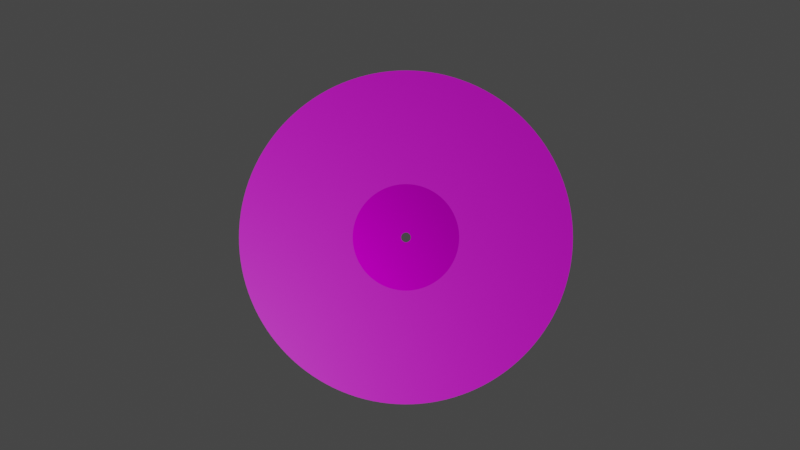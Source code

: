 # Source: record.blend  (saved by Blender 3.3.6; exported with 4.5.12 LTS)
import bpy
from mathutils import Matrix  # noqa: F401  (used for matrix-valued properties, if any)

bpy.ops.wm.read_factory_settings(use_empty=True)
scene = bpy.context.scene
scene.name = 'Scene'

# ---- collections
col_collection = bpy.data.collections.new('Collection'); scene.collection.children.link(col_collection)

# ---- images (referenced by path relative to the original .blend; pixels are not part of the script)
import os
ASSET_DIR = os.environ.get("B2B_ASSET_DIR", "")  # directory of the original .blend (textures are referenced by path, not embedded)
HERE = os.path.dirname(os.path.abspath(__file__))  # packed textures are extracted next to this script under _unpacked/

def load_image(name, relpath, width, height, colorspace="sRGB"):
    """Load a texture the original file referenced (path relative to the .blend, or extracted next to this script)."""
    p = next((c for c in (os.path.join(HERE, relpath), os.path.join(ASSET_DIR, relpath)) if relpath and os.path.exists(c)), "")
    if p:
        img = bpy.data.images.load(p, check_existing=True)
        img.name = name
    else:  # same state as the original file: an image datablock whose file is absent (Cycles renders it pink)
        img = bpy.data.images.new(name, width, height)
        img.source = "FILE"
        img.filepath = "//" + (relpath or name)
    img.colorspace_settings.name = colorspace
    return img
img_birs_png = load_image('birs.png', 'birs.png', 1024, 1024, 'sRGB')
img_1003_bump_png = load_image('1003-bump.png', '1003-bump.png', 1024, 1024, 'Non-Color')
img_image__6__png = load_image('image (6).png', 'image (6).png', 1024, 1024, 'sRGB')

# ---- materials (node trees are filled in below, after node groups)
mat_lp_design = bpy.data.materials.new('lp_design')
mat_lp_design.use_transparent_shadow = False
mat_inner_design = bpy.data.materials.new('inner design')
mat_inner_design.use_transparent_shadow = False

# ---- material node trees
mat_lp_design.use_nodes = True; mat_lp_design.node_tree.nodes.clear()
_N = mat_lp_design.node_tree.nodes; _L = mat_lp_design.node_tree.links
n0 = _N.new('ShaderNodeBsdfPrincipled'); n0.name = 'Principled BSDF'; n0.location = (10, 300)
n0.distribution = 'GGX'
n0.subsurface_method = 'RANDOM_WALK_SKIN'
n0.inputs[3].default_value = 1.45
n0.inputs[27].default_value = (0.0, 0.0, 0.0, 1.0)
n0.inputs[28].default_value = 1.0
n1 = _N.new('ShaderNodeTexImage'); n1.name = 'Image Texture'; n1.location = (-493, 89)
n1.image = img_birs_png
n2 = _N.new('ShaderNodeOutputMaterial'); n2.name = 'Material Output'; n2.location = (419, 358)
n3 = _N.new('ShaderNodeDisplacement'); n3.name = 'Displacement'; n3.location = (330, 148)
n3.inputs[2].default_value = 1.0
n4 = _N.new('ShaderNodeTexImage'); n4.name = 'Image Texture.001'; n4.location = (438, -83)
n4.image = img_1003_bump_png
_L.new(n0.outputs[0], n2.inputs[0])
_L.new(n1.outputs[0], n0.inputs[0])
_L.new(n3.outputs[0], n2.inputs[2])
_L.new(n4.outputs[0], n3.inputs[0])
n2.is_active_output = True
mat_inner_design.use_nodes = True; mat_inner_design.node_tree.nodes.clear()
_N = mat_inner_design.node_tree.nodes; _L = mat_inner_design.node_tree.links
n0 = _N.new('ShaderNodeOutputMaterial'); n0.name = 'Material Output'; n0.location = (300, 300)
n1 = _N.new('ShaderNodeTexImage'); n1.name = 'Image Texture'; n1.location = (-565, 113)
n1.image = img_image__6__png
n2 = _N.new('ShaderNodeBsdfPrincipled'); n2.name = 'Principled BSDF'; n2.location = (10, 300)
n2.distribution = 'GGX'
n2.subsurface_method = 'RANDOM_WALK_SKIN'
n2.inputs[1].default_value = 100.0
n2.inputs[3].default_value = 1.45
n2.inputs[27].default_value = (0.0, 0.0, 0.0, 1.0)
n2.inputs[28].default_value = 1.0
_L.new(n2.outputs[0], n0.inputs[0])
_L.new(n1.outputs[0], n2.inputs[0])
n0.is_active_output = True

# ---- world
world_world = bpy.data.worlds.new('World'); scene.world = world_world
world_world.use_nodes = True; world_world.node_tree.nodes.clear()
_N = world_world.node_tree.nodes; _L = world_world.node_tree.links
n0 = _N.new('ShaderNodeOutputWorld'); n0.name = 'World Output'; n0.location = (300, 300)
n1 = _N.new('ShaderNodeBackground'); n1.name = 'Background'; n1.location = (10, 300)
n1.inputs[0].default_value = (0.05088, 0.05088, 0.05088, 1.0)
_L.new(n1.outputs[0], n0.inputs[0])
n0.is_active_output = True
world_world.color = (0.05088, 0.05088, 0.05088)
world_world.use_sun_shadow = False
world_world.sun_shadow_jitter_overblur = 0.0

# ---- cameras
cam_camera = bpy.data.cameras.new('Camera')
cam_camera.clip_end = 100.0
cam_camera.ortho_scale = 7.314

# ---- lights
light_light = bpy.data.lights.new('Light', 'POINT')
light_light.transmission_factor = 0.0
light_light.energy = 1000.0
light_light.shadow_soft_size = 0.1
light_light.shadow_maximum_resolution = 0.006
light_light.use_absolute_resolution = True

# ---- meshes
me_cylinder = bpy.data.meshes.new('Cylinder')
me_cylinder.from_pydata([(0.0, 1.0, -1.0), (5.518e-07, 0.02904, 1.0), (0.04907, 0.9988, -1.0), (0.001424, 0.02901, 1.0), (0.09802, 0.9952, -1.0), (0.002846, 0.0289, 1.0), (0.1467, 0.9892, -1.0), (0.004261, 0.02873, 1.0), (0.1951, 0.9808, -1.0), (0.005666, 0.02848, 1.0), (0.243, 0.97, -1.0), (0.007057, 0.02817, 1.0), (0.2903, 0.9569, -1.0), (0.00843, 0.02779, 1.0), (0.3369, 0.9415, -1.0), (0.009784, 0.02734, 1.0), (0.3827, 0.9239, -1.0), (0.01111, 0.02683, 1.0), (0.4276, 0.904, -1.0), (0.01242, 0.02625, 1.0), (0.4714, 0.8819, -1.0), (0.01369, 0.02561, 1.0), (0.5141, 0.8577, -1.0), (0.01493, 0.02491, 1.0), (0.5556, 0.8315, -1.0), (0.01613, 0.02415, 1.0), (0.5957, 0.8032, -1.0), (0.0173, 0.02333, 1.0), (0.6344, 0.773, -1.0), (0.01843, 0.02245, 1.0), (0.6716, 0.741, -1.0), (0.0195, 0.02152, 1.0), (0.7071, 0.7071, -1.0), (0.02054, 0.02054, 1.0), (0.741, 0.6716, -1.0), (0.02152, 0.0195, 1.0), (0.773, 0.6344, -1.0), (0.02245, 0.01842, 1.0), (0.8032, 0.5957, -1.0), (0.02333, 0.0173, 1.0), (0.8315, 0.5556, -1.0), (0.02415, 0.01614, 1.0), (0.8577, 0.5141, -1.0), (0.02491, 0.01493, 1.0), (0.8819, 0.4714, -1.0), (0.02561, 0.01369, 1.0), (0.904, 0.4276, -1.0), (0.02625, 0.01242, 1.0), (0.9239, 0.3827, -1.0), (0.02683, 0.01111, 1.0), (0.9415, 0.3369, -1.0), (0.02734, 0.009784, 1.0), (0.9569, 0.2903, -1.0), (0.02779, 0.008431, 1.0), (0.97, 0.243, -1.0), (0.02817, 0.007057, 1.0), (0.9808, 0.1951, -1.0), (0.02848, 0.005667, 1.0), (0.9892, 0.1467, -1.0), (0.02873, 0.004262, 1.0), (0.9952, 0.09802, -1.0), (0.0289, 0.002846, 1.0), (0.9988, 0.04907, -1.0), (0.02901, 0.001424, 1.0), (1.0, 0.0, -1.0), (0.02904, -5.518e-07, 1.0), (0.9988, -0.04907, -1.0), (0.02901, -0.001424, 1.0), (0.9952, -0.09802, -1.0), (0.0289, -0.002846, 1.0), (0.9892, -0.1467, -1.0), (0.02873, -0.004261, 1.0), (0.9808, -0.1951, -1.0), (0.02848, -0.005666, 1.0), (0.97, -0.243, -1.0), (0.02817, -0.007057, 1.0), (0.9569, -0.2903, -1.0), (0.02779, -0.00843, 1.0), (0.9415, -0.3369, -1.0), (0.02734, -0.009784, 1.0), (0.9239, -0.3827, -1.0), (0.02683, -0.01111, 1.0), (0.904, -0.4276, -1.0), (0.02625, -0.01242, 1.0), (0.8819, -0.4714, -1.0), (0.02561, -0.01369, 1.0), (0.8577, -0.5141, -1.0), (0.02491, -0.01493, 1.0), (0.8315, -0.5556, -1.0), (0.02415, -0.01613, 1.0), (0.8032, -0.5957, -1.0), (0.02333, -0.0173, 1.0), (0.773, -0.6344, -1.0), (0.02245, -0.01843, 1.0), (0.741, -0.6716, -1.0), (0.02152, -0.0195, 1.0), (0.7071, -0.7071, -1.0), (0.02054, -0.02054, 1.0), (0.6716, -0.741, -1.0), (0.0195, -0.02152, 1.0), (0.6344, -0.773, -1.0), (0.01842, -0.02245, 1.0), (0.5957, -0.8032, -1.0), (0.0173, -0.02333, 1.0), (0.5556, -0.8315, -1.0), (0.01614, -0.02415, 1.0), (0.5141, -0.8577, -1.0), (0.01493, -0.02491, 1.0), (0.4714, -0.8819, -1.0), (0.01369, -0.02561, 1.0), (0.4276, -0.904, -1.0), (0.01242, -0.02625, 1.0), (0.3827, -0.9239, -1.0), (0.01111, -0.02683, 1.0), (0.3369, -0.9415, -1.0), (0.009784, -0.02734, 1.0), (0.2903, -0.9569, -1.0), (0.008431, -0.02779, 1.0), (0.243, -0.97, -1.0), (0.007057, -0.02817, 1.0), (0.1951, -0.9808, -1.0), (0.005667, -0.02848, 1.0), (0.1467, -0.9892, -1.0), (0.004262, -0.02873, 1.0), (0.09802, -0.9952, -1.0), (0.002846, -0.0289, 1.0), (0.04907, -0.9988, -1.0), (0.001424, -0.02901, 1.0), (0.0, -1.0, -1.0), (-5.518e-07, -0.02904, 1.0), (-0.04907, -0.9988, -1.0), (-0.001424, -0.02901, 1.0), (-0.09802, -0.9952, -1.0), (-0.002846, -0.0289, 1.0), (-0.1467, -0.9892, -1.0), (-0.004261, -0.02873, 1.0), (-0.1951, -0.9808, -1.0), (-0.005666, -0.02848, 1.0), (-0.243, -0.97, -1.0), (-0.007057, -0.02817, 1.0), (-0.2903, -0.9569, -1.0), (-0.00843, -0.02779, 1.0), (-0.3369, -0.9415, -1.0), (-0.009784, -0.02734, 1.0), (-0.3827, -0.9239, -1.0), (-0.01111, -0.02683, 1.0), (-0.4276, -0.904, -1.0), (-0.01242, -0.02625, 1.0), (-0.4714, -0.8819, -1.0), (-0.01369, -0.02561, 1.0), (-0.5141, -0.8577, -1.0), (-0.01493, -0.02491, 1.0), (-0.5556, -0.8315, -1.0), (-0.01613, -0.02415, 1.0), (-0.5957, -0.8032, -1.0), (-0.0173, -0.02333, 1.0), (-0.6344, -0.773, -1.0), (-0.01843, -0.02245, 1.0), (-0.6716, -0.741, -1.0), (-0.0195, -0.02152, 1.0), (-0.7071, -0.7071, -1.0), (-0.02054, -0.02054, 1.0), (-0.741, -0.6716, -1.0), (-0.02152, -0.0195, 1.0), (-0.773, -0.6344, -1.0), (-0.02245, -0.01842, 1.0), (-0.8032, -0.5957, -1.0), (-0.02333, -0.0173, 1.0), (-0.8315, -0.5556, -1.0), (-0.02415, -0.01614, 1.0), (-0.8577, -0.5141, -1.0), (-0.02491, -0.01493, 1.0), (-0.8819, -0.4714, -1.0), (-0.02561, -0.01369, 1.0), (-0.904, -0.4276, -1.0), (-0.02625, -0.01242, 1.0), (-0.9239, -0.3827, -1.0), (-0.02683, -0.01111, 1.0), (-0.9415, -0.3369, -1.0), (-0.02734, -0.009784, 1.0), (-0.9569, -0.2903, -1.0), (-0.02779, -0.008431, 1.0), (-0.97, -0.243, -1.0), (-0.02817, -0.007057, 1.0), (-0.9808, -0.1951, -1.0), (-0.02848, -0.005667, 1.0), (-0.9892, -0.1467, -1.0), (-0.02873, -0.004262, 1.0), (-0.9952, -0.09802, -1.0), (-0.0289, -0.002846, 1.0), (-0.9988, -0.04907, -1.0), (-0.02901, -0.001424, 1.0), (-1.0, 0.0, -1.0), (-0.02904, 5.518e-07, 1.0), (-0.9988, 0.04907, -1.0), (-0.02901, 0.001424, 1.0), (-0.9952, 0.09802, -1.0), (-0.0289, 0.002846, 1.0), (-0.9892, 0.1467, -1.0), (-0.02873, 0.004261, 1.0), (-0.9808, 0.1951, -1.0), (-0.02848, 0.005666, 1.0), (-0.97, 0.243, -1.0), (-0.02817, 0.007057, 1.0), (-0.9569, 0.2903, -1.0), (-0.02779, 0.00843, 1.0), (-0.9415, 0.3369, -1.0), (-0.02734, 0.009784, 1.0), (-0.9239, 0.3827, -1.0), (-0.02683, 0.01111, 1.0), (-0.904, 0.4276, -1.0), (-0.02625, 0.01242, 1.0), (-0.8819, 0.4714, -1.0), (-0.02561, 0.01369, 1.0), (-0.8577, 0.5141, -1.0), (-0.02491, 0.01493, 1.0), (-0.8315, 0.5556, -1.0), (-0.02415, 0.01613, 1.0), (-0.8032, 0.5957, -1.0), (-0.02333, 0.0173, 1.0), (-0.773, 0.6344, -1.0), (-0.02245, 0.01843, 1.0), (-0.741, 0.6716, -1.0), (-0.02152, 0.0195, 1.0), (-0.7071, 0.7071, -1.0), (-0.02054, 0.02054, 1.0), (-0.6716, 0.741, -1.0), (-0.0195, 0.02152, 1.0), (-0.6344, 0.773, -1.0), (-0.01842, 0.02245, 1.0), (-0.5957, 0.8032, -1.0), (-0.0173, 0.02333, 1.0), (-0.5556, 0.8315, -1.0), (-0.01614, 0.02415, 1.0), (-0.5141, 0.8577, -1.0), (-0.01493, 0.02491, 1.0), (-0.4714, 0.8819, -1.0), (-0.01369, 0.02561, 1.0), (-0.4276, 0.904, -1.0), (-0.01242, 0.02625, 1.0), (-0.3827, 0.9239, -1.0), (-0.01111, 0.02683, 1.0), (-0.3369, 0.9415, -1.0), (-0.009784, 0.02734, 1.0), (-0.2903, 0.9569, -1.0), (-0.008431, 0.02779, 1.0), (-0.243, 0.97, -1.0), (-0.007057, 0.02817, 1.0), (-0.1951, 0.9808, -1.0), (-0.005667, 0.02848, 1.0), (-0.1467, 0.9892, -1.0), (-0.004262, 0.02873, 1.0), (-0.09802, 0.9952, -1.0), (-0.002846, 0.0289, 1.0), (-0.04907, 0.9988, -1.0), (-0.001424, 0.02901, 1.0), (0.04907, 0.9988, 1.0), (0.0, 1.0, 1.0), (0.09802, 0.9952, 1.0), (0.1467, 0.9892, 1.0), (0.1951, 0.9808, 1.0), (0.243, 0.97, 1.0), (0.2903, 0.9569, 1.0), (0.3369, 0.9415, 1.0), (0.3827, 0.9239, 1.0), (0.4276, 0.904, 1.0), (0.4714, 0.8819, 1.0), (0.5141, 0.8577, 1.0), (0.5556, 0.8315, 1.0), (0.5957, 0.8032, 1.0), (0.6344, 0.773, 1.0), (0.6716, 0.741, 1.0), (0.7071, 0.7071, 1.0), (0.741, 0.6716, 1.0), (0.773, 0.6344, 1.0), (0.8032, 0.5957, 1.0), (0.8315, 0.5556, 1.0), (0.8577, 0.5141, 1.0), (0.8819, 0.4714, 1.0), (0.904, 0.4276, 1.0), (0.9239, 0.3827, 1.0), (0.9415, 0.3369, 1.0), (0.9569, 0.2903, 1.0), (0.97, 0.243, 1.0), (0.9808, 0.1951, 1.0), (0.9892, 0.1467, 1.0), (0.9952, 0.09802, 1.0), (0.9988, 0.04907, 1.0), (1.0, 0.0, 1.0), (0.9988, -0.04907, 1.0), (0.9952, -0.09802, 1.0), (0.9892, -0.1467, 1.0), (0.9808, -0.1951, 1.0), (0.97, -0.243, 1.0), (0.9569, -0.2903, 1.0), (0.9415, -0.3369, 1.0), (0.9239, -0.3827, 1.0), (0.904, -0.4276, 1.0), (0.8819, -0.4714, 1.0), (0.8577, -0.5141, 1.0), (0.8315, -0.5556, 1.0), (0.8032, -0.5957, 1.0), (0.773, -0.6344, 1.0), (0.741, -0.6716, 1.0), (0.7071, -0.7071, 1.0), (0.6716, -0.741, 1.0), (0.6344, -0.773, 1.0), (0.5957, -0.8032, 1.0), (0.5556, -0.8315, 1.0), (0.5141, -0.8577, 1.0), (0.4714, -0.8819, 1.0), (0.4276, -0.904, 1.0), (0.3827, -0.9239, 1.0), (0.3369, -0.9415, 1.0), (0.2903, -0.9569, 1.0), (0.243, -0.97, 1.0), (0.1951, -0.9808, 1.0), (0.1467, -0.9892, 1.0), (0.09802, -0.9952, 1.0), (0.04907, -0.9988, 1.0), (0.0, -1.0, 1.0), (-0.04907, -0.9988, 1.0), (-0.09802, -0.9952, 1.0), (-0.1467, -0.9892, 1.0), (-0.1951, -0.9808, 1.0), (-0.243, -0.97, 1.0), (-0.2903, -0.9569, 1.0), (-0.3369, -0.9415, 1.0), (-0.3827, -0.9239, 1.0), (-0.4276, -0.904, 1.0), (-0.4714, -0.8819, 1.0), (-0.5141, -0.8577, 1.0), (-0.5556, -0.8315, 1.0), (-0.5957, -0.8032, 1.0), (-0.6344, -0.773, 1.0), (-0.6716, -0.741, 1.0), (-0.7071, -0.7071, 1.0), (-0.741, -0.6716, 1.0), (-0.773, -0.6344, 1.0), (-0.8032, -0.5957, 1.0), (-0.8315, -0.5556, 1.0), (-0.8577, -0.5141, 1.0), (-0.8819, -0.4714, 1.0), (-0.904, -0.4276, 1.0), (-0.9239, -0.3827, 1.0), (-0.9415, -0.3369, 1.0), (-0.9569, -0.2903, 1.0), (-0.97, -0.243, 1.0), (-0.9808, -0.1951, 1.0), (-0.9892, -0.1467, 1.0), (-0.9952, -0.09802, 1.0), (-0.9988, -0.04907, 1.0), (-1.0, 0.0, 1.0), (-0.9988, 0.04907, 1.0), (-0.9952, 0.09802, 1.0), (-0.9892, 0.1467, 1.0), (-0.9808, 0.1951, 1.0), (-0.97, 0.243, 1.0), (-0.9569, 0.2903, 1.0), (-0.9415, 0.3369, 1.0), (-0.9239, 0.3827, 1.0), (-0.904, 0.4276, 1.0), (-0.8819, 0.4714, 1.0), (-0.8577, 0.5141, 1.0), (-0.8315, 0.5556, 1.0), (-0.8032, 0.5957, 1.0), (-0.773, 0.6344, 1.0), (-0.741, 0.6716, 1.0), (-0.7071, 0.7071, 1.0), (-0.6716, 0.741, 1.0), (-0.6344, 0.773, 1.0), (-0.5957, 0.8032, 1.0), (-0.5556, 0.8315, 1.0), (-0.5141, 0.8577, 1.0), (-0.4714, 0.8819, 1.0), (-0.4276, 0.904, 1.0), (-0.3827, 0.9239, 1.0), (-0.3369, 0.9415, 1.0), (-0.2903, 0.9569, 1.0), (-0.243, 0.97, 1.0), (-0.1951, 0.9808, 1.0), (-0.1467, 0.9892, 1.0), (-0.09802, 0.9952, 1.0), (-0.04907, 0.9988, 1.0), (0.01565, 0.3186, 1.0), (0.0, 0.319, 1.0), (0.03127, 0.3174, 1.0), (0.0468, 0.3155, 1.0), (0.06223, 0.3129, 1.0), (0.07751, 0.3094, 1.0), (0.0926, 0.3053, 1.0), (0.1075, 0.3003, 1.0), (0.1221, 0.2947, 1.0), (0.1364, 0.2884, 1.0), (0.1504, 0.2813, 1.0), (0.164, 0.2736, 1.0), (0.1772, 0.2652, 1.0), (0.19, 0.2562, 1.0), (0.2024, 0.2466, 1.0), (0.2142, 0.2364, 1.0), (0.2256, 0.2256, 1.0), (0.2364, 0.2142, 1.0), (0.2466, 0.2024, 1.0), (0.2562, 0.19, 1.0), (0.2652, 0.1772, 1.0), (0.2736, 0.164, 1.0), (0.2813, 0.1504, 1.0), (0.2884, 0.1364, 1.0), (0.2947, 0.1221, 1.0), (0.3003, 0.1075, 1.0), (0.3053, 0.0926, 1.0), (0.3094, 0.07751, 1.0), (0.3129, 0.06223, 1.0), (0.3155, 0.0468, 1.0), (0.3174, 0.03127, 1.0), (0.3186, 0.01565, 1.0), (0.319, 0.0, 1.0), (0.3186, -0.01565, 1.0), (0.3174, -0.03127, 1.0), (0.3155, -0.0468, 1.0), (0.3129, -0.06223, 1.0), (0.3094, -0.07751, 1.0), (0.3053, -0.0926, 1.0), (0.3003, -0.1075, 1.0), (0.2947, -0.1221, 1.0), (0.2884, -0.1364, 1.0), (0.2813, -0.1504, 1.0), (0.2736, -0.164, 1.0), (0.2652, -0.1772, 1.0), (0.2562, -0.19, 1.0), (0.2466, -0.2024, 1.0), (0.2364, -0.2142, 1.0), (0.2256, -0.2256, 1.0), (0.2142, -0.2364, 1.0), (0.2024, -0.2466, 1.0), (0.19, -0.2562, 1.0), (0.1772, -0.2652, 1.0), (0.164, -0.2736, 1.0), (0.1504, -0.2813, 1.0), (0.1364, -0.2884, 1.0), (0.1221, -0.2947, 1.0), (0.1075, -0.3003, 1.0), (0.0926, -0.3053, 1.0), (0.07751, -0.3094, 1.0), (0.06223, -0.3129, 1.0), (0.0468, -0.3155, 1.0), (0.03127, -0.3174, 1.0), (0.01565, -0.3186, 1.0), (0.0, -0.319, 1.0), (-0.01565, -0.3186, 1.0), (-0.03127, -0.3174, 1.0), (-0.0468, -0.3155, 1.0), (-0.06223, -0.3129, 1.0), (-0.07751, -0.3094, 1.0), (-0.0926, -0.3053, 1.0), (-0.1075, -0.3003, 1.0), (-0.1221, -0.2947, 1.0), (-0.1364, -0.2884, 1.0), (-0.1504, -0.2813, 1.0), (-0.164, -0.2736, 1.0), (-0.1772, -0.2652, 1.0), (-0.19, -0.2562, 1.0), (-0.2024, -0.2466, 1.0), (-0.2142, -0.2364, 1.0), (-0.2256, -0.2256, 1.0), (-0.2364, -0.2142, 1.0), (-0.2466, -0.2024, 1.0), (-0.2562, -0.19, 1.0), (-0.2652, -0.1772, 1.0), (-0.2736, -0.164, 1.0), (-0.2813, -0.1504, 1.0), (-0.2884, -0.1364, 1.0), (-0.2947, -0.1221, 1.0), (-0.3003, -0.1075, 1.0), (-0.3053, -0.0926, 1.0), (-0.3094, -0.07751, 1.0), (-0.3129, -0.06223, 1.0), (-0.3155, -0.0468, 1.0), (-0.3174, -0.03127, 1.0), (-0.3186, -0.01565, 1.0), (-0.319, 0.0, 1.0), (-0.3186, 0.01565, 1.0), (-0.3174, 0.03127, 1.0), (-0.3155, 0.0468, 1.0), (-0.3129, 0.06223, 1.0), (-0.3094, 0.07751, 1.0), (-0.3053, 0.0926, 1.0), (-0.3003, 0.1075, 1.0), (-0.2947, 0.1221, 1.0), (-0.2884, 0.1364, 1.0), (-0.2813, 0.1504, 1.0), (-0.2736, 0.164, 1.0), (-0.2652, 0.1772, 1.0), (-0.2562, 0.19, 1.0), (-0.2466, 0.2024, 1.0), (-0.2364, 0.2142, 1.0), (-0.2256, 0.2256, 1.0), (-0.2142, 0.2364, 1.0), (-0.2024, 0.2466, 1.0), (-0.19, 0.2562, 1.0), (-0.1772, 0.2652, 1.0), (-0.164, 0.2736, 1.0), (-0.1504, 0.2813, 1.0), (-0.1364, 0.2884, 1.0), (-0.1221, 0.2947, 1.0), (-0.1075, 0.3003, 1.0), (-0.0926, 0.3053, 1.0), (-0.07751, 0.3094, 1.0), (-0.06223, 0.3129, 1.0), (-0.0468, 0.3155, 1.0), (-0.03127, 0.3174, 1.0), (-0.01565, 0.3186, 1.0)], [], [(0, 257, 256, 2), (2, 256, 258, 4), (4, 258, 259, 6), (6, 259, 260, 8), (8, 260, 261, 10), (10, 261, 262, 12), (12, 262, 263, 14), (14, 263, 264, 16), (16, 264, 265, 18), (18, 265, 266, 20), (20, 266, 267, 22), (22, 267, 268, 24), (24, 268, 269, 26), (26, 269, 270, 28), (28, 270, 271, 30), (30, 271, 272, 32), (32, 272, 273, 34), (34, 273, 274, 36), (36, 274, 275, 38), (38, 275, 276, 40), (40, 276, 277, 42), (42, 277, 278, 44), (44, 278, 279, 46), (46, 279, 280, 48), (48, 280, 281, 50), (50, 281, 282, 52), (52, 282, 283, 54), (54, 283, 284, 56), (56, 284, 285, 58), (58, 285, 286, 60), (60, 286, 287, 62), (62, 287, 288, 64), (64, 288, 289, 66), (66, 289, 290, 68), (68, 290, 291, 70), (70, 291, 292, 72), (72, 292, 293, 74), (74, 293, 294, 76), (76, 294, 295, 78), (78, 295, 296, 80), (80, 296, 297, 82), (82, 297, 298, 84), (84, 298, 299, 86), (86, 299, 300, 88), (88, 300, 301, 90), (90, 301, 302, 92), (92, 302, 303, 94), (94, 303, 304, 96), (96, 304, 305, 98), (98, 305, 306, 100), (100, 306, 307, 102), (102, 307, 308, 104), (104, 308, 309, 106), (106, 309, 310, 108), (108, 310, 311, 110), (110, 311, 312, 112), (112, 312, 313, 114), (114, 313, 314, 116), (116, 314, 315, 118), (118, 315, 316, 120), (120, 316, 317, 122), (122, 317, 318, 124), (124, 318, 319, 126), (126, 319, 320, 128), (128, 320, 321, 130), (130, 321, 322, 132), (132, 322, 323, 134), (134, 323, 324, 136), (136, 324, 325, 138), (138, 325, 326, 140), (140, 326, 327, 142), (142, 327, 328, 144), (144, 328, 329, 146), (146, 329, 330, 148), (148, 330, 331, 150), (150, 331, 332, 152), (152, 332, 333, 154), (154, 333, 334, 156), (156, 334, 335, 158), (158, 335, 336, 160), (160, 336, 337, 162), (162, 337, 338, 164), (164, 338, 339, 166), (166, 339, 340, 168), (168, 340, 341, 170), (170, 341, 342, 172), (172, 342, 343, 174), (174, 343, 344, 176), (176, 344, 345, 178), (178, 345, 346, 180), (180, 346, 347, 182), (182, 347, 348, 184), (184, 348, 349, 186), (186, 349, 350, 188), (188, 350, 351, 190), (190, 351, 352, 192), (192, 352, 353, 194), (194, 353, 354, 196), (196, 354, 355, 198), (198, 355, 356, 200), (200, 356, 357, 202), (202, 357, 358, 204), (204, 358, 359, 206), (206, 359, 360, 208), (208, 360, 361, 210), (210, 361, 362, 212), (212, 362, 363, 214), (214, 363, 364, 216), (216, 364, 365, 218), (218, 365, 366, 220), (220, 366, 367, 222), (222, 367, 368, 224), (224, 368, 369, 226), (226, 369, 370, 228), (228, 370, 371, 230), (230, 371, 372, 232), (232, 372, 373, 234), (234, 373, 374, 236), (236, 374, 375, 238), (238, 375, 376, 240), (240, 376, 377, 242), (242, 377, 378, 244), (244, 378, 379, 246), (246, 379, 380, 248), (248, 380, 381, 250), (250, 381, 382, 252), (252, 382, 383, 254), (254, 383, 257, 0), (385, 384, 256, 257), (384, 386, 258, 256), (386, 387, 259, 258), (387, 388, 260, 259), (388, 389, 261, 260), (389, 390, 262, 261), (390, 391, 263, 262), (391, 392, 264, 263), (392, 393, 265, 264), (393, 394, 266, 265), (394, 395, 267, 266), (395, 396, 268, 267), (396, 397, 269, 268), (397, 398, 270, 269), (398, 399, 271, 270), (399, 400, 272, 271), (400, 401, 273, 272), (401, 402, 274, 273), (402, 403, 275, 274), (403, 404, 276, 275), (404, 405, 277, 276), (405, 406, 278, 277), (406, 407, 279, 278), (407, 408, 280, 279), (408, 409, 281, 280), (409, 410, 282, 281), (410, 411, 283, 282), (411, 412, 284, 283), (412, 413, 285, 284), (413, 414, 286, 285), (414, 415, 287, 286), (415, 416, 288, 287), (416, 417, 289, 288), (417, 418, 290, 289), (418, 419, 291, 290), (419, 420, 292, 291), (420, 421, 293, 292), (421, 422, 294, 293), (422, 423, 295, 294), (423, 424, 296, 295), (424, 425, 297, 296), (425, 426, 298, 297), (426, 427, 299, 298), (427, 428, 300, 299), (428, 429, 301, 300), (429, 430, 302, 301), (430, 431, 303, 302), (431, 432, 304, 303), (432, 433, 305, 304), (433, 434, 306, 305), (434, 435, 307, 306), (435, 436, 308, 307), (436, 437, 309, 308), (437, 438, 310, 309), (438, 439, 311, 310), (439, 440, 312, 311), (440, 441, 313, 312), (441, 442, 314, 313), (442, 443, 315, 314), (443, 444, 316, 315), (444, 445, 317, 316), (445, 446, 318, 317), (446, 447, 319, 318), (447, 448, 320, 319), (448, 449, 321, 320), (449, 450, 322, 321), (450, 451, 323, 322), (451, 452, 324, 323), (452, 453, 325, 324), (453, 454, 326, 325), (454, 455, 327, 326), (455, 456, 328, 327), (456, 457, 329, 328), (457, 458, 330, 329), (458, 459, 331, 330), (459, 460, 332, 331), (460, 461, 333, 332), (461, 462, 334, 333), (462, 463, 335, 334), (463, 464, 336, 335), (464, 465, 337, 336), (465, 466, 338, 337), (466, 467, 339, 338), (467, 468, 340, 339), (468, 469, 341, 340), (469, 470, 342, 341), (470, 471, 343, 342), (471, 472, 344, 343), (472, 473, 345, 344), (473, 474, 346, 345), (474, 475, 347, 346), (475, 476, 348, 347), (476, 477, 349, 348), (477, 478, 350, 349), (478, 479, 351, 350), (479, 480, 352, 351), (480, 481, 353, 352), (481, 482, 354, 353), (482, 483, 355, 354), (483, 484, 356, 355), (484, 485, 357, 356), (485, 486, 358, 357), (486, 487, 359, 358), (487, 488, 360, 359), (488, 489, 361, 360), (489, 490, 362, 361), (490, 491, 363, 362), (491, 492, 364, 363), (492, 493, 365, 364), (493, 494, 366, 365), (494, 495, 367, 366), (495, 496, 368, 367), (496, 497, 369, 368), (497, 498, 370, 369), (498, 499, 371, 370), (499, 500, 372, 371), (500, 501, 373, 372), (501, 502, 374, 373), (502, 503, 375, 374), (503, 504, 376, 375), (504, 505, 377, 376), (505, 506, 378, 377), (506, 507, 379, 378), (507, 508, 380, 379), (508, 509, 381, 380), (509, 510, 382, 381), (510, 511, 383, 382), (511, 385, 257, 383), (1, 3, 384, 385), (3, 5, 386, 384), (5, 7, 387, 386), (7, 9, 388, 387), (9, 11, 389, 388), (11, 13, 390, 389), (13, 15, 391, 390), (15, 17, 392, 391), (17, 19, 393, 392), (19, 21, 394, 393), (21, 23, 395, 394), (23, 25, 396, 395), (25, 27, 397, 396), (27, 29, 398, 397), (29, 31, 399, 398), (31, 33, 400, 399), (33, 35, 401, 400), (35, 37, 402, 401), (37, 39, 403, 402), (39, 41, 404, 403), (41, 43, 405, 404), (43, 45, 406, 405), (45, 47, 407, 406), (47, 49, 408, 407), (49, 51, 409, 408), (51, 53, 410, 409), (53, 55, 411, 410), (55, 57, 412, 411), (57, 59, 413, 412), (59, 61, 414, 413), (61, 63, 415, 414), (63, 65, 416, 415), (65, 67, 417, 416), (67, 69, 418, 417), (69, 71, 419, 418), (71, 73, 420, 419), (73, 75, 421, 420), (75, 77, 422, 421), (77, 79, 423, 422), (79, 81, 424, 423), (81, 83, 425, 424), (83, 85, 426, 425), (85, 87, 427, 426), (87, 89, 428, 427), (89, 91, 429, 428), (91, 93, 430, 429), (93, 95, 431, 430), (95, 97, 432, 431), (97, 99, 433, 432), (99, 101, 434, 433), (101, 103, 435, 434), (103, 105, 436, 435), (105, 107, 437, 436), (107, 109, 438, 437), (109, 111, 439, 438), (111, 113, 440, 439), (113, 115, 441, 440), (115, 117, 442, 441), (117, 119, 443, 442), (119, 121, 444, 443), (121, 123, 445, 444), (123, 125, 446, 445), (125, 127, 447, 446), (127, 129, 448, 447), (129, 131, 449, 448), (131, 133, 450, 449), (133, 135, 451, 450), (135, 137, 452, 451), (137, 139, 453, 452), (139, 141, 454, 453), (141, 143, 455, 454), (143, 145, 456, 455), (145, 147, 457, 456), (147, 149, 458, 457), (149, 151, 459, 458), (151, 153, 460, 459), (153, 155, 461, 460), (155, 157, 462, 461), (157, 159, 463, 462), (159, 161, 464, 463), (161, 163, 465, 464), (163, 165, 466, 465), (165, 167, 467, 466), (167, 169, 468, 467), (169, 171, 469, 468), (171, 173, 470, 469), (173, 175, 471, 470), (175, 177, 472, 471), (177, 179, 473, 472), (179, 181, 474, 473), (181, 183, 475, 474), (183, 185, 476, 475), (185, 187, 477, 476), (187, 189, 478, 477), (189, 191, 479, 478), (191, 193, 480, 479), (193, 195, 481, 480), (195, 197, 482, 481), (197, 199, 483, 482), (199, 201, 484, 483), (201, 203, 485, 484), (203, 205, 486, 485), (205, 207, 487, 486), (207, 209, 488, 487), (209, 211, 489, 488), (211, 213, 490, 489), (213, 215, 491, 490), (215, 217, 492, 491), (217, 219, 493, 492), (219, 221, 494, 493), (221, 223, 495, 494), (223, 225, 496, 495), (225, 227, 497, 496), (227, 229, 498, 497), (229, 231, 499, 498), (231, 233, 500, 499), (233, 235, 501, 500), (235, 237, 502, 501), (237, 239, 503, 502), (239, 241, 504, 503), (241, 243, 505, 504), (243, 245, 506, 505), (245, 247, 507, 506), (247, 249, 508, 507), (249, 251, 509, 508), (251, 253, 510, 509), (253, 255, 511, 510), (255, 1, 385, 511)])
me_cylinder.polygons.foreach_set('material_index', [0, 0, 0, 0, 0, 0, 0, 0, 0, 0, 0, 0, 0, 0, 0, 0, 0, 0, 0, 0, 0, 0, 0, 0, 0, 0, 0, 0, 0, 0, 0, 0, 0, 0, 0, 0, 0, 0, 0, 0, 0, 0, 0, 0, 0, 0, 0, 0, 0, 0, 0, 0, 0, 0, 0, 0, 0, 0, 0, 0, 0, 0, 0, 0, 0, 0, 0, 0, 0, 0, 0, 0, 0, 0, 0, 0, 0, 0, 0, 0, 0, 0, 0, 0, 0, 0, 0, 0, 0, 0, 0, 0, 0, 0, 0, 0, 0, 0, 0, 0, 0, 0, 0, 0, 0, 0, 0, 0, 0, 0, 0, 0, 0, 0, 0, 0, 0, 0, 0, 0, 0, 0, 0, 0, 0, 0, 0, 0, 0, 0, 0, 0, 0, 0, 0, 0, 0, 0, 0, 0, 0, 0, 0, 0, 0, 0, 0, 0, 0, 0, 0, 0, 0, 0, 0, 0, 0, 0, 0, 0, 0, 0, 0, 0, 0, 0, 0, 0, 0, 0, 0, 0, 0, 0, 0, 0, 0, 0, 0, 0, 0, 0, 0, 0, 0, 0, 0, 0, 0, 0, 0, 0, 0, 0, 0, 0, 0, 0, 0, 0, 0, 0, 0, 0, 0, 0, 0, 0, 0, 0, 0, 0, 0, 0, 0, 0, 0, 0, 0, 0, 0, 0, 0, 0, 0, 0, 0, 0, 0, 0, 0, 0, 0, 0, 0, 0, 0, 0, 0, 0, 0, 0, 0, 0, 0, 0, 0, 0, 0, 0, 0, 0, 0, 0, 0, 0, 1, 1, 1, 1, 1, 1, 1, 1, 1, 1, 1, 1, 1, 1, 1, 1, 1, 1, 1, 1, 1, 1, 1, 1, 1, 1, 1, 1, 1, 1, 1, 1, 1, 1, 1, 1, 1, 1, 1, 1, 1, 1, 1, 1, 1, 1, 1, 1, 1, 1, 1, 1, 1, 1, 1, 1, 1, 1, 1, 1, 1, 1, 1, 1, 1, 1, 1, 1, 1, 1, 1, 1, 1, 1, 1, 1, 1, 1, 1, 1, 1, 1, 1, 1, 1, 1, 1, 1, 1, 1, 1, 1, 1, 1, 1, 1, 1, 1, 1, 1, 1, 1, 1, 1, 1, 1, 1, 1, 1, 1, 1, 1, 1, 1, 1, 1, 1, 1, 1, 1, 1, 1, 1, 1, 1, 1, 1, 1])
_uv = me_cylinder.uv_layers.new(name='UVMap')
_uv.uv.foreach_set('vector', [1.0, 0.5, 1.0, 1.0, 0.9922, 1.0, 0.9922, 0.5, 0.9922, 0.5, 0.9922, 1.0, 0.9844, 1.0, 0.9844, 0.5, 0.9844, 0.5, 0.9844, 1.0, 0.9766, 1.0, 0.9766, 0.5, 0.9766, 0.5, 0.9766, 1.0, 0.9688, 1.0, 0.9688, 0.5, 0.9688, 0.5, 0.9688, 1.0, 0.9609, 1.0, 0.9609, 0.5, 0.9609, 0.5, 0.9609, 1.0, 0.9531, 1.0, 0.9531, 0.5, 0.9531, 0.5, 0.9531, 1.0, 0.9453, 1.0, 0.9453, 0.5, 0.9453, 0.5, 0.9453, 1.0, 0.9375, 1.0, 0.9375, 0.5, 0.9375, 0.5, 0.9375, 1.0, 0.9297, 1.0, 0.9297, 0.5, 0.9297, 0.5, 0.9297, 1.0, 0.9219, 1.0, 0.9219, 0.5, 0.9219, 0.5, 0.9219, 1.0, 0.9141, 1.0, 0.9141, 0.5, 0.9141, 0.5, 0.9141, 1.0, 0.9062, 1.0, 0.9062, 0.5, 0.9062, 0.5, 0.9062, 1.0, 0.8984, 1.0, 0.8984, 0.5, 0.8984, 0.5, 0.8984, 1.0, 0.8906, 1.0, 0.8906, 0.5, 0.8906, 0.5, 0.8906, 1.0, 0.8828, 1.0, 0.8828, 0.5, 0.8828, 0.5, 0.8828, 1.0, 0.875, 1.0, 0.875, 0.5, 0.875, 0.5, 0.875, 1.0, 0.8672, 1.0, 0.8672, 0.5, 0.8672, 0.5, 0.8672, 1.0, 0.8594, 1.0, 0.8594, 0.5, 0.8594, 0.5, 0.8594, 1.0, 0.8516, 1.0, 0.8516, 0.5, 0.8516, 0.5, 0.8516, 1.0, 0.8438, 1.0, 0.8438, 0.5, 0.8438, 0.5, 0.8438, 1.0, 0.8359, 1.0, 0.8359, 0.5, 0.8359, 0.5, 0.8359, 1.0, 0.8281, 1.0, 0.8281, 0.5, 0.8281, 0.5, 0.8281, 1.0, 0.8203, 1.0, 0.8203, 0.5, 0.8203, 0.5, 0.8203, 1.0, 0.8125, 1.0, 0.8125, 0.5, 0.8125, 0.5, 0.8125, 1.0, 0.8047, 1.0, 0.8047, 0.5, 0.8047, 0.5, 0.8047, 1.0, 0.7969, 1.0, 0.7969, 0.5, 0.7969, 0.5, 0.7969, 1.0, 0.7891, 1.0, 0.7891, 0.5, 0.7891, 0.5, 0.7891, 1.0, 0.7812, 1.0, 0.7812, 0.5, 0.7812, 0.5, 0.7812, 1.0, 0.7734, 1.0, 0.7734, 0.5, 0.7734, 0.5, 0.7734, 1.0, 0.7656, 1.0, 0.7656, 0.5, 0.7656, 0.5, 0.7656, 1.0, 0.7578, 1.0, 0.7578, 0.5, 0.7578, 0.5, 0.7578, 1.0, 0.75, 1.0, 0.75, 0.5, 0.75, 0.5, 0.75, 1.0, 0.7422, 1.0, 0.7422, 0.5, 0.7422, 0.5, 0.7422, 1.0, 0.7344, 1.0, 0.7344, 0.5, 0.7344, 0.5, 0.7344, 1.0, 0.7266, 1.0, 0.7266, 0.5, 0.7266, 0.5, 0.7266, 1.0, 0.7188, 1.0, 0.7188, 0.5, 0.7188, 0.5, 0.7188, 1.0, 0.7109, 1.0, 0.7109, 0.5, 0.7109, 0.5, 0.7109, 1.0, 0.7031, 1.0, 0.7031, 0.5, 0.7031, 0.5, 0.7031, 1.0, 0.6953, 1.0, 0.6953, 0.5, 0.6953, 0.5, 0.6953, 1.0, 0.6875, 1.0, 0.6875, 0.5, 0.6875, 0.5, 0.6875, 1.0, 0.6797, 1.0, 0.6797, 0.5, 0.6797, 0.5, 0.6797, 1.0, 0.6719, 1.0, 0.6719, 0.5, 0.6719, 0.5, 0.6719, 1.0, 0.6641, 1.0, 0.6641, 0.5, 0.6641, 0.5, 0.6641, 1.0, 0.6562, 1.0, 0.6562, 0.5, 0.6562, 0.5, 0.6562, 1.0, 0.6484, 1.0, 0.6484, 0.5, 0.6484, 0.5, 0.6484, 1.0, 0.6406, 1.0, 0.6406, 0.5, 0.6406, 0.5, 0.6406, 1.0, 0.6328, 1.0, 0.6328, 0.5, 0.6328, 0.5, 0.6328, 1.0, 0.625, 1.0, 0.625, 0.5, 0.625, 0.5, 0.625, 1.0, 0.6172, 1.0, 0.6172, 0.5, 0.6172, 0.5, 0.6172, 1.0, 0.6094, 1.0, 0.6094, 0.5, 0.6094, 0.5, 0.6094, 1.0, 0.6016, 1.0, 0.6016, 0.5, 0.6016, 0.5, 0.6016, 1.0, 0.5938, 1.0, 0.5938, 0.5, 0.5938, 0.5, 0.5938, 1.0, 0.5859, 1.0, 0.5859, 0.5, 0.5859, 0.5, 0.5859, 1.0, 0.5781, 1.0, 0.5781, 0.5, 0.5781, 0.5, 0.5781, 1.0, 0.5703, 1.0, 0.5703, 0.5, 0.5703, 0.5, 0.5703, 1.0, 0.5625, 1.0, 0.5625, 0.5, 0.5625, 0.5, 0.5625, 1.0, 0.5547, 1.0, 0.5547, 0.5, 0.5547, 0.5, 0.5547, 1.0, 0.5469, 1.0, 0.5469, 0.5, 0.5469, 0.5, 0.5469, 1.0, 0.5391, 1.0, 0.5391, 0.5, 0.5391, 0.5, 0.5391, 1.0, 0.5312, 1.0, 0.5312, 0.5, 0.5312, 0.5, 0.5312, 1.0, 0.5234, 1.0, 0.5234, 0.5, 0.5234, 0.5, 0.5234, 1.0, 0.5156, 1.0, 0.5156, 0.5, 0.5156, 0.5, 0.5156, 1.0, 0.5078, 1.0, 0.5078, 0.5, 0.5078, 0.5, 0.5078, 1.0, 0.5, 1.0, 0.5, 0.5, 0.5, 0.5, 0.5, 1.0, 0.4922, 1.0, 0.4922, 0.5, 0.4922, 0.5, 0.4922, 1.0, 0.4844, 1.0, 0.4844, 0.5, 0.4844, 0.5, 0.4844, 1.0, 0.4766, 1.0, 0.4766, 0.5, 0.4766, 0.5, 0.4766, 1.0, 0.4688, 1.0, 0.4688, 0.5, 0.4688, 0.5, 0.4688, 1.0, 0.4609, 1.0, 0.4609, 0.5, 0.4609, 0.5, 0.4609, 1.0, 0.4531, 1.0, 0.4531, 0.5, 0.4531, 0.5, 0.4531, 1.0, 0.4453, 1.0, 0.4453, 0.5, 0.4453, 0.5, 0.4453, 1.0, 0.4375, 1.0, 0.4375, 0.5, 0.4375, 0.5, 0.4375, 1.0, 0.4297, 1.0, 0.4297, 0.5, 0.4297, 0.5, 0.4297, 1.0, 0.4219, 1.0, 0.4219, 0.5, 0.4219, 0.5, 0.4219, 1.0, 0.4141, 1.0, 0.4141, 0.5, 0.4141, 0.5, 0.4141, 1.0, 0.4062, 1.0, 0.4062, 0.5, 0.4062, 0.5, 0.4062, 1.0, 0.3984, 1.0, 0.3984, 0.5, 0.3984, 0.5, 0.3984, 1.0, 0.3906, 1.0, 0.3906, 0.5, 0.3906, 0.5, 0.3906, 1.0, 0.3828, 1.0, 0.3828, 0.5, 0.3828, 0.5, 0.3828, 1.0, 0.375, 1.0, 0.375, 0.5, 0.375, 0.5, 0.375, 1.0, 0.3672, 1.0, 0.3672, 0.5, 0.3672, 0.5, 0.3672, 1.0, 0.3594, 1.0, 0.3594, 0.5, 0.3594, 0.5, 0.3594, 1.0, 0.3516, 1.0, 0.3516, 0.5, 0.3516, 0.5, 0.3516, 1.0, 0.3438, 1.0, 0.3438, 0.5, 0.3438, 0.5, 0.3438, 1.0, 0.3359, 1.0, 0.3359, 0.5, 0.3359, 0.5, 0.3359, 1.0, 0.3281, 1.0, 0.3281, 0.5, 0.3281, 0.5, 0.3281, 1.0, 0.3203, 1.0, 0.3203, 0.5, 0.3203, 0.5, 0.3203, 1.0, 0.3125, 1.0, 0.3125, 0.5, 0.3125, 0.5, 0.3125, 1.0, 0.3047, 1.0, 0.3047, 0.5, 0.3047, 0.5, 0.3047, 1.0, 0.2969, 1.0, 0.2969, 0.5, 0.2969, 0.5, 0.2969, 1.0, 0.2891, 1.0, 0.2891, 0.5, 0.2891, 0.5, 0.2891, 1.0, 0.2812, 1.0, 0.2812, 0.5, 0.2812, 0.5, 0.2812, 1.0, 0.2734, 1.0, 0.2734, 0.5, 0.2734, 0.5, 0.2734, 1.0, 0.2656, 1.0, 0.2656, 0.5, 0.2656, 0.5, 0.2656, 1.0, 0.2578, 1.0, 0.2578, 0.5, 0.2578, 0.5, 0.2578, 1.0, 0.25, 1.0, 0.25, 0.5, 0.25, 0.5, 0.25, 1.0, 0.2422, 1.0, 0.2422, 0.5, 0.2422, 0.5, 0.2422, 1.0, 0.2344, 1.0, 0.2344, 0.5, 0.2344, 0.5, 0.2344, 1.0, 0.2266, 1.0, 0.2266, 0.5, 0.2266, 0.5, 0.2266, 1.0, 0.2188, 1.0, 0.2188, 0.5, 0.2188, 0.5, 0.2188, 1.0, 0.2109, 1.0, 0.2109, 0.5, 0.2109, 0.5, 0.2109, 1.0, 0.2031, 1.0, 0.2031, 0.5, 0.2031, 0.5, 0.2031, 1.0, 0.1953, 1.0, 0.1953, 0.5, 0.1953, 0.5, 0.1953, 1.0, 0.1875, 1.0, 0.1875, 0.5, 0.1875, 0.5, 0.1875, 1.0, 0.1797, 1.0, 0.1797, 0.5, 0.1797, 0.5, 0.1797, 1.0, 0.1719, 1.0, 0.1719, 0.5, 0.1719, 0.5, 0.1719, 1.0, 0.1641, 1.0, 0.1641, 0.5, 0.1641, 0.5, 0.1641, 1.0, 0.1562, 1.0, 0.1562, 0.5, 0.1562, 0.5, 0.1562, 1.0, 0.1484, 1.0, 0.1484, 0.5, 0.1484, 0.5, 0.1484, 1.0, 0.1406, 1.0, 0.1406, 0.5, 0.1406, 0.5, 0.1406, 1.0, 0.1328, 1.0, 0.1328, 0.5, 0.1328, 0.5, 0.1328, 1.0, 0.125, 1.0, 0.125, 0.5, 0.125, 0.5, 0.125, 1.0, 0.1172, 1.0, 0.1172, 0.5, 0.1172, 0.5, 0.1172, 1.0, 0.1094, 1.0, 0.1094, 0.5, 0.1094, 0.5, 0.1094, 1.0, 0.1016, 1.0, 0.1016, 0.5, 0.1016, 0.5, 0.1016, 1.0, 0.09375, 1.0, 0.09375, 0.5, 0.09375, 0.5, 0.09375, 1.0, 0.08594, 1.0, 0.08594, 0.5, 0.08594, 0.5, 0.08594, 1.0, 0.07812, 1.0, 0.07812, 0.5, 0.07812, 0.5, 0.07812, 1.0, 0.07031, 1.0, 0.07031, 0.5, 0.07031, 0.5, 0.07031, 1.0, 0.0625, 1.0, 0.0625, 0.5, 0.0625, 0.5, 0.0625, 1.0, 0.05469, 1.0, 0.05469, 0.5, 0.05469, 0.5, 0.05469, 1.0, 0.04688, 1.0, 0.04688, 0.5, 0.04688, 0.5, 0.04688, 1.0, 0.03906, 1.0, 0.03906, 0.5, 0.03906, 0.5, 0.03906, 1.0, 0.03125, 1.0, 0.03125, 0.5, 0.03125, 0.5, 0.03125, 1.0, 0.02344, 1.0, 0.02344, 0.5, 0.02344, 0.5, 0.02344, 1.0, 0.01562, 1.0, 0.01562, 0.5, 0.01562, 0.5, 0.01562, 1.0, 0.007812, 1.0, 0.007812, 0.5, 0.007812, 0.5, 0.007812, 1.0, 0.0, 1.0, 0.0, 0.5, 0.4963, 0.662, 0.5042, 0.6619, 0.5209, 1.002, 0.4963, 1.003, 0.5042, 0.6619, 0.512, 0.6613, 0.5454, 1.0, 0.5209, 1.002, 0.512, 0.6613, 0.5198, 0.6603, 0.5698, 0.9974, 0.5454, 1.0, 0.5198, 0.6603, 0.5275, 0.659, 0.594, 0.9932, 0.5698, 0.9974, 0.5275, 0.659, 0.5351, 0.6573, 0.6179, 0.9879, 0.594, 0.9932, 0.5351, 0.6573, 0.5427, 0.6552, 0.6416, 0.9813, 0.6179, 0.9879, 0.5427, 0.6552, 0.5501, 0.6527, 0.6649, 0.9736, 0.6416, 0.9813, 0.5501, 0.6527, 0.5574, 0.6499, 0.6878, 0.9648, 0.6649, 0.9736, 0.5574, 0.6499, 0.5646, 0.6467, 0.7103, 0.9548, 0.6878, 0.9648, 0.5646, 0.6467, 0.5716, 0.6432, 0.7322, 0.9438, 0.7103, 0.9548, 0.5716, 0.6432, 0.5784, 0.6393, 0.7536, 0.9317, 0.7322, 0.9438, 0.5784, 0.6393, 0.585, 0.6351, 0.7744, 0.9185, 0.7536, 0.9317, 0.585, 0.6351, 0.5914, 0.6306, 0.7945, 0.9044, 0.7744, 0.9185, 0.5914, 0.6306, 0.5976, 0.6258, 0.8138, 0.8893, 0.7945, 0.9044, 0.5976, 0.6258, 0.6035, 0.6207, 0.8324, 0.8732, 0.8138, 0.8893, 0.6035, 0.6207, 0.6092, 0.6153, 0.8502, 0.8563, 0.8324, 0.8732, 0.6092, 0.6153, 0.6146, 0.6096, 0.8671, 0.8385, 0.8502, 0.8563, 0.6146, 0.6096, 0.6197, 0.6037, 0.8832, 0.8199, 0.8671, 0.8385, 0.6197, 0.6037, 0.6246, 0.5975, 0.8983, 0.8005, 0.8832, 0.8199, 0.6246, 0.5975, 0.6291, 0.5911, 0.9124, 0.7804, 0.8983, 0.8005, 0.6291, 0.5911, 0.6333, 0.5845, 0.9256, 0.7597, 0.9124, 0.7804, 0.6333, 0.5845, 0.6371, 0.5777, 0.9377, 0.7383, 0.9256, 0.7597, 0.6371, 0.5777, 0.6406, 0.5707, 0.9487, 0.7164, 0.9377, 0.7383, 0.6406, 0.5707, 0.6438, 0.5635, 0.9587, 0.6939, 0.9487, 0.7164, 0.6438, 0.5635, 0.6466, 0.5562, 0.9675, 0.671, 0.9587, 0.6939, 0.6466, 0.5562, 0.6491, 0.5487, 0.9752, 0.6477, 0.9675, 0.671, 0.6491, 0.5487, 0.6512, 0.5412, 0.9818, 0.624, 0.9752, 0.6477, 0.6512, 0.5412, 0.6529, 0.5335, 0.9872, 0.6, 0.9818, 0.624, 0.6529, 0.5335, 0.6542, 0.5258, 0.9914, 0.5758, 0.9872, 0.6, 0.6542, 0.5258, 0.6552, 0.5181, 0.9944, 0.5515, 0.9914, 0.5758, 0.6552, 0.5181, 0.6558, 0.5102, 0.9962, 0.527, 0.9944, 0.5515, 0.6558, 0.5102, 0.656, 0.5024, 0.9968, 0.5024, 0.9962, 0.527, 0.656, 0.5024, 0.6558, 0.4946, 0.9962, 0.4778, 0.9968, 0.5024, 0.6558, 0.4946, 0.6552, 0.4868, 0.9944, 0.4534, 0.9962, 0.4778, 0.6552, 0.4868, 0.6542, 0.479, 0.9914, 0.429, 0.9944, 0.4534, 0.6542, 0.479, 0.6529, 0.4713, 0.9872, 0.4048, 0.9914, 0.429, 0.6529, 0.4713, 0.6512, 0.4636, 0.9818, 0.3808, 0.9872, 0.4048, 0.6512, 0.4636, 0.6491, 0.4561, 0.9752, 0.3571, 0.9818, 0.3808, 0.6491, 0.4561, 0.6466, 0.4486, 0.9675, 0.3338, 0.9752, 0.3571, 0.6466, 0.4486, 0.6438, 0.4413, 0.9587, 0.3109, 0.9675, 0.3338, 0.6438, 0.4413, 0.6406, 0.4342, 0.9487, 0.2884, 0.9587, 0.3109, -0.02498, 0.08024, -0.02498, 0.03228, 2.06, -0.0189, 2.06, 0.1314, 0.6371, 0.4272, 0.6333, 0.4203, 0.9256, 0.2451, 0.9377, 0.2665, 0.6333, 0.4203, 0.6291, 0.4137, 0.9124, 0.2244, 0.9256, 0.2451, 0.6291, 0.4137, 0.6246, 0.4073, 0.8983, 0.2043, 0.9124, 0.2244, 0.6246, 0.4073, 0.6197, 0.4011, 0.8832, 0.1849, 0.8983, 0.2043, 0.6197, 0.4011, 0.6146, 0.3952, 0.8671, 0.1663, 0.8832, 0.1849, 0.6146, 0.3952, 0.6092, 0.3895, 0.8502, 0.1485, 0.8671, 0.1663, 0.6092, 0.3895, 0.6035, 0.3841, 0.8324, 0.1316, 0.8502, 0.1485, 0.6035, 0.3841, 0.5976, 0.379, 0.8138, 0.1155, 0.8324, 0.1316, 0.5976, 0.379, 0.5914, 0.3742, 0.7945, 0.1004, 0.8138, 0.1155, 0.5914, 0.3742, 0.585, 0.3697, 0.7744, 0.08629, 0.7945, 0.1004, 0.585, 0.3697, 0.5784, 0.3655, 0.7536, 0.07315, 0.7744, 0.08629, 0.5784, 0.3655, 0.5716, 0.3616, 0.7322, 0.06104, 0.7536, 0.07315, 0.5716, 0.3616, 0.5646, 0.3581, 0.7103, 0.05, 0.7322, 0.06104, 0.5646, 0.3581, 0.5574, 0.3549, 0.6878, 0.04004, 0.7103, 0.05, 0.5574, 0.3549, 0.5501, 0.3521, 0.6649, 0.0312, 0.6878, 0.04004, 0.5501, 0.3521, 0.5427, 0.3496, 0.6416, 0.0235, 0.6649, 0.0312, 0.5427, 0.3496, 0.5351, 0.3476, 0.6179, 0.01695, 0.6416, 0.0235, 0.5351, 0.3476, 0.5275, 0.3458, 0.594, 0.01156, 0.6179, 0.01695, 0.5275, 0.3458, 0.5198, 0.3445, 0.5698, 0.007365, 0.594, 0.01156, 0.5198, 0.3445, 0.512, 0.3435, 0.5454, 0.004359, 0.5698, 0.007365, 0.512, 0.3435, 0.5042, 0.343, 0.5209, 0.002552, 0.5454, 0.004359, 0.5042, 0.343, 0.4963, 0.3428, 0.4963, 0.001949, 0.5209, 0.002552, 0.4963, 0.3428, 0.4885, 0.343, 0.4718, 0.002552, 0.4963, 0.001949, 0.4885, 0.343, 0.4807, 0.3435, 0.4473, 0.004359, 0.4718, 0.002552, 0.4807, 0.3435, 0.4729, 0.3445, 0.4229, 0.007365, 0.4473, 0.004359, 0.4729, 0.3445, 0.4652, 0.3458, 0.3987, 0.01156, 0.4229, 0.007365, 0.4652, 0.3458, 0.4575, 0.3476, 0.3747, 0.01695, 0.3987, 0.01156, 0.4575, 0.3476, 0.45, 0.3496, 0.3511, 0.0235, 0.3747, 0.01695, 0.45, 0.3496, 0.4426, 0.3521, 0.3277, 0.0312, 0.3511, 0.0235, 0.4426, 0.3521, 0.4352, 0.3549, 0.3048, 0.04004, 0.3277, 0.0312, 0.4352, 0.3549, 0.4281, 0.3581, 0.2824, 0.05, 0.3048, 0.04004, 0.4281, 0.3581, 0.4211, 0.3616, 0.2604, 0.06104, 0.2824, 0.05, 0.4211, 0.3616, 0.4143, 0.3655, 0.239, 0.07315, 0.2604, 0.06104, 0.4143, 0.3655, 0.4076, 0.3697, 0.2183, 0.08629, 0.239, 0.07315, 0.4076, 0.3697, 0.4012, 0.3742, 0.1982, 0.1004, 0.2183, 0.08629, 0.4012, 0.3742, 0.3951, 0.379, 0.1788, 0.1155, 0.1982, 0.1004, 0.3951, 0.379, 0.3891, 0.3841, 0.1602, 0.1316, 0.1788, 0.1155, 0.3891, 0.3841, 0.3835, 0.3895, 0.1425, 0.1485, 0.1602, 0.1316, 0.3835, 0.3895, 0.378, 0.3952, 0.1255, 0.1663, 0.1425, 0.1485, 0.378, 0.3952, 0.3729, 0.4011, 0.1095, 0.1849, 0.1255, 0.1663, 0.3729, 0.4011, 0.3681, 0.4073, 0.09436, 0.2043, 0.1095, 0.1849, 0.3681, 0.4073, 0.3636, 0.4137, 0.08022, 0.2244, 0.09436, 0.2043, 0.3636, 0.4137, 0.3594, 0.4203, 0.06708, 0.2451, 0.08022, 0.2244, 0.3594, 0.4203, 0.3555, 0.4272, 0.05497, 0.2665, 0.06708, 0.2451, 0.3555, 0.4272, 0.352, 0.4342, 0.04392, 0.2884, 0.05497, 0.2665, 0.352, 0.4342, 0.3488, 0.4413, 0.03397, 0.3109, 0.04392, 0.2884, 0.3488, 0.4413, 0.346, 0.4486, 0.02513, 0.3338, 0.03397, 0.3109, 0.346, 0.4486, 0.3436, 0.4561, 0.01743, 0.3571, 0.02513, 0.3338, 0.3436, 0.4561, 0.3415, 0.4636, 0.01087, 0.3808, 0.01743, 0.3571, 0.3415, 0.4636, 0.3398, 0.4713, 0.005492, 0.4048, 0.01087, 0.3808, 0.3398, 0.4713, 0.3384, 0.479, 0.001292, 0.429, 0.005492, 0.4048, 0.3384, 0.479, 0.3375, 0.4868, -0.001714, 0.4534, 0.001292, 0.429, 0.3375, 0.4868, 0.3369, 0.4946, -0.003521, 0.4778, -0.001714, 0.4534, 0.3369, 0.4946, 0.3367, 0.5024, -0.004124, 0.5024, -0.003521, 0.4778, 0.3367, 0.5024, 0.3369, 0.5102, -0.003521, 0.527, -0.004124, 0.5024, 0.3369, 0.5102, 0.3375, 0.5181, -0.001714, 0.5515, -0.003521, 0.527, 0.3375, 0.5181, 0.3384, 0.5258, 0.001292, 0.5758, -0.001714, 0.5515, 0.3384, 0.5258, 0.3398, 0.5335, 0.005492, 0.6, 0.001292, 0.5758, 0.3398, 0.5335, 0.3415, 0.5412, 0.01087, 0.624, 0.005492, 0.6, 0.3415, 0.5412, 0.3436, 0.5487, 0.01743, 0.6477, 0.01087, 0.624, 0.3436, 0.5487, 0.346, 0.5562, 0.02513, 0.671, 0.01743, 0.6477, 0.346, 0.5562, 0.3488, 0.5635, 0.03397, 0.6939, 0.02513, 0.671, 0.3488, 0.5635, 0.352, 0.5707, 0.04392, 0.7164, 0.03397, 0.6939, 0.352, 0.5707, 0.3555, 0.5777, 0.05497, 0.7383, 0.04392, 0.7164, 0.3555, 0.5777, 0.3594, 0.5845, 0.06708, 0.7597, 0.05497, 0.7383, 0.3594, 0.5845, 0.3636, 0.5911, 0.08022, 0.7804, 0.06708, 0.7597, 0.3636, 0.5911, 0.3681, 0.5975, 0.09436, 0.8005, 0.08022, 0.7804, 0.3681, 0.5975, 0.3729, 0.6037, 0.1095, 0.8199, 0.09436, 0.8005, 0.3729, 0.6037, 0.378, 0.6096, 0.1255, 0.8385, 0.1095, 0.8199, 0.378, 0.6096, 0.3835, 0.6153, 0.1425, 0.8563, 0.1255, 0.8385, 0.3835, 0.6153, 0.3891, 0.6207, 0.1602, 0.8732, 0.1425, 0.8563, 0.3891, 0.6207, 0.3951, 0.6258, 0.1788, 0.8893, 0.1602, 0.8732, 0.3951, 0.6258, 0.4012, 0.6306, 0.1982, 0.9044, 0.1788, 0.8893, 0.4012, 0.6306, 0.4076, 0.6351, 0.2183, 0.9185, 0.1982, 0.9044, 0.4076, 0.6351, 0.4143, 0.6393, 0.239, 0.9317, 0.2183, 0.9185, 0.4143, 0.6393, 0.4211, 0.6432, 0.2604, 0.9438, 0.239, 0.9317, 0.4211, 0.6432, 0.4281, 0.6467, 0.2824, 0.9548, 0.2604, 0.9438, 0.4281, 0.6467, 0.4352, 0.6499, 0.3048, 0.9648, 0.2824, 0.9548, 0.4352, 0.6499, 0.4426, 0.6527, 0.3277, 0.9736, 0.3048, 0.9648, 0.4426, 0.6527, 0.45, 0.6552, 0.3511, 0.9813, 0.3277, 0.9736, 0.45, 0.6552, 0.4575, 0.6573, 0.3747, 0.9879, 0.3511, 0.9813, 0.4575, 0.6573, 0.4652, 0.659, 0.3987, 0.9932, 0.3747, 0.9879, 0.4652, 0.659, 0.4729, 0.6603, 0.4229, 0.9974, 0.3987, 0.9932, 0.4729, 0.6603, 0.4807, 0.6613, 0.4473, 1.0, 0.4229, 0.9974, 0.4807, 0.6613, 0.4885, 0.6619, 0.4718, 1.002, 0.4473, 1.0, 0.4885, 0.6619, 0.4963, 0.662, 0.4963, 1.003, 0.4718, 1.002, 0.5104, 0.5439, 0.5128, 0.5438, 0.537, 1.036, 0.5104, 1.037, 0.5128, 0.5438, 0.5153, 0.5436, 0.5636, 1.034, 0.537, 1.036, 0.5153, 0.5436, 0.5177, 0.5433, 0.59, 1.031, 0.5636, 1.034, 0.5177, 0.5433, 0.5201, 0.5429, 0.6163, 1.027, 0.59, 1.031, 0.5201, 0.5429, 0.5224, 0.5424, 0.6422, 1.021, 0.6163, 1.027, 0.5224, 0.5424, 0.5248, 0.5417, 0.6679, 1.014, 0.6422, 1.021, 0.5248, 0.5417, 0.5271, 0.541, 0.6932, 1.005, 0.6679, 1.014, 0.5271, 0.541, 0.5293, 0.5401, 0.718, 0.9957, 0.6932, 1.005, 0.5293, 0.5401, 0.5315, 0.5391, 0.7424, 0.985, 0.718, 0.9957, 0.5315, 0.5391, 0.5337, 0.538, 0.7662, 0.973, 0.7424, 0.985, 0.5337, 0.538, 0.5358, 0.5368, 0.7894, 0.9599, 0.7662, 0.973, 0.5358, 0.5368, 0.5379, 0.5355, 0.8118, 0.9456, 0.7894, 0.9599, 0.5379, 0.5355, 0.5398, 0.5342, 0.8336, 0.9303, 0.8118, 0.9456, 0.5398, 0.5342, 0.5418, 0.5327, 0.8546, 0.9139, 0.8336, 0.9303, 0.5418, 0.5327, 0.5436, 0.5311, 0.8748, 0.8965, 0.8546, 0.9139, 0.5436, 0.5311, 0.5453, 0.5294, 0.8941, 0.8781, 0.8748, 0.8965, 0.5453, 0.5294, 0.547, 0.5276, 0.9124, 0.8588, 0.8941, 0.8781, 0.547, 0.5276, 0.5486, 0.5258, 0.9298, 0.8387, 0.9124, 0.8588, 0.5486, 0.5258, 0.5501, 0.5239, 0.9462, 0.8177, 0.9298, 0.8387, 0.5501, 0.5239, 0.5515, 0.5219, 0.9615, 0.7959, 0.9462, 0.8177, 0.5515, 0.5219, 0.5528, 0.5199, 0.9758, 0.7734, 0.9615, 0.7959, 0.5528, 0.5199, 0.554, 0.5178, 0.9889, 0.7502, 0.9758, 0.7734, 0.554, 0.5178, 0.5551, 0.5156, 1.001, 0.7265, 0.9889, 0.7502, 0.5551, 0.5156, 0.5561, 0.5134, 1.012, 0.7021, 1.001, 0.7265, 0.5561, 0.5134, 0.5569, 0.5111, 1.021, 0.6773, 1.012, 0.7021, 0.5569, 0.5111, 0.5577, 0.5088, 1.03, 0.652, 1.021, 0.6773, 0.5577, 0.5088, 0.5583, 0.5065, 1.037, 0.6263, 1.03, 0.652, 0.5583, 0.5065, 0.5589, 0.5041, 1.043, 0.6003, 1.037, 0.6263, 0.5589, 0.5041, 0.5593, 0.5017, 1.047, 0.5741, 1.043, 0.6003, 0.5593, 0.5017, 0.5596, 0.4993, 1.05, 0.5477, 1.047, 0.5741, 0.5596, 0.4993, 0.5598, 0.4969, 1.052, 0.5211, 1.05, 0.5477, 0.5598, 0.4969, 0.5598, 0.4945, 1.053, 0.4945, 1.052, 0.5211, 0.5598, 0.4945, 0.5598, 0.4921, 1.052, 0.4679, 1.053, 0.4945, 0.5598, 0.4921, 0.5596, 0.4896, 1.05, 0.4413, 1.052, 0.4679, 0.5596, 0.4896, 0.5593, 0.4872, 1.047, 0.4149, 1.05, 0.4413, 0.5593, 0.4872, 0.5589, 0.4848, 1.043, 0.3886, 1.047, 0.4149, 0.5589, 0.4848, 0.5583, 0.4825, 1.037, 0.3626, 1.043, 0.3886, 0.5583, 0.4825, 0.5577, 0.4801, 1.03, 0.337, 1.037, 0.3626, 0.5577, 0.4801, 0.5569, 0.4778, 1.021, 0.3117, 1.03, 0.337, 0.5569, 0.4778, 0.5561, 0.4756, 1.012, 0.2868, 1.021, 0.3117, 0.5561, 0.4756, 0.5551, 0.4734, 1.001, 0.2625, 1.012, 0.2868, 0.5551, 0.4734, 0.554, 0.4712, 0.9889, 0.2387, 1.001, 0.2625, 0.554, 0.4712, 0.5528, 0.4691, 0.9758, 0.2155, 0.9889, 0.2387, 0.5528, 0.4691, 0.5515, 0.467, 0.9615, 0.193, 0.9758, 0.2155, 0.5515, 0.467, 0.5501, 0.465, 0.9462, 0.1713, 0.9615, 0.193, 0.5501, 0.465, 0.5486, 0.4631, 0.9298, 0.1503, 0.9462, 0.1713, 0.5486, 0.4631, 0.547, 0.4613, 0.9124, 0.1301, 0.9298, 0.1503, 0.547, 0.4613, 0.5453, 0.4595, 0.8941, 0.1108, 0.9124, 0.1301, 0.5453, 0.4595, 0.5436, 0.4579, 0.8748, 0.09246, 0.8941, 0.1108, 0.5436, 0.4579, 0.5418, 0.4563, 0.8546, 0.07507, 0.8748, 0.09246, 0.5418, 0.4563, 0.5398, 0.4548, 0.8336, 0.05868, 0.8546, 0.07507, 0.5398, 0.4548, 0.5379, 0.4534, 0.8118, 0.04335, 0.8336, 0.05868, 0.5379, 0.4534, 0.5358, 0.4521, 0.7894, 0.0291, 0.8118, 0.04335, 0.5358, 0.4521, 0.5337, 0.4509, 0.7662, 0.01597, 0.7894, 0.0291, 0.5337, 0.4509, 0.5315, 0.4498, 0.7424, 0.004001, 0.7662, 0.01597, 0.5315, 0.4498, 0.5293, 0.4488, 0.718, -0.006791, 0.7424, 0.004001, 0.5293, 0.4488, 0.5271, 0.448, 0.6932, -0.01638, 0.718, -0.006791, 0.5271, 0.448, 0.5248, 0.4472, 0.6679, -0.02473, 0.6932, -0.01638, 0.5248, 0.4472, 0.5224, 0.4466, 0.6422, -0.03183, 0.6679, -0.02473, 0.5224, 0.4466, 0.5201, 0.446, 0.6163, -0.03767, 0.6422, -0.03183, 0.5201, 0.446, 0.5177, 0.4456, 0.59, -0.04222, 0.6163, -0.03767, 0.5177, 0.4456, 0.5153, 0.4453, 0.5636, -0.04548, 0.59, -0.04222, 0.5153, 0.4453, 0.5128, 0.4451, 0.537, -0.04744, 0.5636, -0.04548, 0.5128, 0.4451, 0.5104, 0.4451, 0.5104, -0.04809, 0.537, -0.04744, 0.5104, 0.4451, 0.508, 0.4451, 0.4838, -0.04744, 0.5104, -0.04809, 0.508, 0.4451, 0.5056, 0.4453, 0.4572, -0.04548, 0.4838, -0.04744, 0.5056, 0.4453, 0.5032, 0.4456, 0.4308, -0.04222, 0.4572, -0.04548, 0.5032, 0.4456, 0.5008, 0.446, 0.4046, -0.03767, 0.4308, -0.04222, 0.5008, 0.446, 0.4984, 0.4466, 0.3786, -0.03183, 0.4046, -0.03767, 0.4984, 0.4466, 0.4961, 0.4472, 0.3529, -0.02473, 0.3786, -0.03183, 0.4961, 0.4472, 0.4938, 0.448, 0.3276, -0.01638, 0.3529, -0.02473, 0.4938, 0.448, 0.4915, 0.4488, 0.3028, -0.00679, 0.3276, -0.01638, 0.4915, 0.4488, 0.4893, 0.4498, 0.2784, 0.004001, 0.3028, -0.00679, 0.4893, 0.4498, 0.4871, 0.4509, 0.2547, 0.01597, 0.2784, 0.004001, 0.4871, 0.4509, 0.485, 0.4521, 0.2315, 0.0291, 0.2547, 0.01597, 0.485, 0.4521, 0.483, 0.4534, 0.209, 0.04335, 0.2315, 0.0291, 0.483, 0.4534, 0.481, 0.4548, 0.1872, 0.05868, 0.209, 0.04335, 0.481, 0.4548, 0.4791, 0.4563, 0.1662, 0.07507, 0.1872, 0.05868, 0.4791, 0.4563, 0.4772, 0.4579, 0.1461, 0.09246, 0.1662, 0.07507, 0.4772, 0.4579, 0.4755, 0.4595, 0.1268, 0.1108, 0.1461, 0.09246, 0.4755, 0.4595, 0.4738, 0.4613, 0.1084, 0.1301, 0.1268, 0.1108, 0.4738, 0.4613, 0.4722, 0.4631, 0.09101, 0.1503, 0.1084, 0.1301, 0.4722, 0.4631, 0.4707, 0.465, 0.07462, 0.1713, 0.09101, 0.1503, 0.4707, 0.465, 0.4693, 0.467, 0.05929, 0.193, 0.07462, 0.1713, 0.4693, 0.467, 0.468, 0.4691, 0.04504, 0.2155, 0.05929, 0.193, 0.468, 0.4691, 0.4668, 0.4712, 0.03191, 0.2387, 0.04504, 0.2155, 0.4668, 0.4712, 0.4658, 0.4734, 0.01994, 0.2625, 0.03191, 0.2387, 0.4658, 0.4734, 0.4648, 0.4756, 0.009149, 0.2868, 0.01994, 0.2625, 0.4648, 0.4756, 0.4639, 0.4778, -0.0004348, 0.3117, 0.009149, 0.2868, 0.4639, 0.4778, 0.4631, 0.4801, -0.008789, 0.337, -0.0004348, 0.3117, 0.4631, 0.4801, 0.4625, 0.4825, -0.01589, 0.3626, -0.008789, 0.337, 0.4625, 0.4825, 0.462, 0.4848, -0.02173, 0.3886, -0.01589, 0.3626, 0.462, 0.4848, 0.4616, 0.4872, -0.02628, 0.4149, -0.02173, 0.3886, 0.4616, 0.4872, 0.4613, 0.4896, -0.02954, 0.4413, -0.02628, 0.4149, 0.4613, 0.4896, 0.4611, 0.4921, -0.0315, 0.4679, -0.02954, 0.4413, 0.4611, 0.4921, 0.461, 0.4945, -0.03215, 0.4945, -0.0315, 0.4679, 0.461, 0.4945, 0.4611, 0.4969, -0.0315, 0.5211, -0.03215, 0.4945, 0.4611, 0.4969, 0.4613, 0.4993, -0.02954, 0.5477, -0.0315, 0.5211, 0.4613, 0.4993, 0.4616, 0.5017, -0.02628, 0.5741, -0.02954, 0.5477, 0.4616, 0.5017, 0.462, 0.5041, -0.02173, 0.6003, -0.02628, 0.5741, 0.462, 0.5041, 0.4625, 0.5065, -0.01589, 0.6263, -0.02173, 0.6003, 0.4625, 0.5065, 0.4631, 0.5088, -0.008788, 0.652, -0.01589, 0.6263, 0.4631, 0.5088, 0.4639, 0.5111, -0.0004351, 0.6773, -0.008788, 0.652, 0.4639, 0.5111, 0.4648, 0.5134, 0.009149, 0.7021, -0.0004351, 0.6773, 0.4648, 0.5134, 0.4658, 0.5156, 0.01994, 0.7265, 0.009149, 0.7021, 0.4658, 0.5156, 0.4668, 0.5178, 0.03191, 0.7502, 0.01994, 0.7265, 0.4668, 0.5178, 0.468, 0.5199, 0.04504, 0.7734, 0.03191, 0.7502, 0.468, 0.5199, 0.4693, 0.5219, 0.05929, 0.7959, 0.04504, 0.7734, 0.4693, 0.5219, 0.4707, 0.5239, 0.07462, 0.8177, 0.05929, 0.7959, 0.4707, 0.5239, 0.4722, 0.5258, 0.09101, 0.8387, 0.07462, 0.8177, 0.4722, 0.5258, 0.4738, 0.5276, 0.1084, 0.8588, 0.09101, 0.8387, 0.4738, 0.5276, 0.4755, 0.5294, 0.1268, 0.8781, 0.1084, 0.8588, 0.4755, 0.5294, 0.4772, 0.5311, 0.1461, 0.8965, 0.1268, 0.8781, 0.4772, 0.5311, 0.4791, 0.5327, 0.1662, 0.9139, 0.1461, 0.8965, 0.4791, 0.5327, 0.481, 0.5342, 0.1872, 0.9303, 0.1662, 0.9139, 0.481, 0.5342, 0.483, 0.5355, 0.209, 0.9456, 0.1872, 0.9303, 0.483, 0.5355, 0.485, 0.5368, 0.2315, 0.9599, 0.209, 0.9456, 0.485, 0.5368, 0.4871, 0.538, 0.2547, 0.973, 0.2315, 0.9599, 0.4871, 0.538, 0.4893, 0.5391, 0.2784, 0.985, 0.2547, 0.973, 0.4893, 0.5391, 0.4915, 0.5401, 0.3028, 0.9957, 0.2784, 0.985, 0.4915, 0.5401, 0.4938, 0.541, 0.3276, 1.005, 0.3028, 0.9957, 0.4938, 0.541, 0.4961, 0.5417, 0.3529, 1.014, 0.3276, 1.005, 0.4961, 0.5417, 0.4984, 0.5424, 0.3786, 1.021, 0.3529, 1.014, 0.4984, 0.5424, 0.5008, 0.5429, 0.4046, 1.027, 0.3786, 1.021, 0.5008, 0.5429, 0.5032, 0.5433, 0.4308, 1.031, 0.4046, 1.027, 0.5032, 0.5433, 0.5056, 0.5436, 0.4572, 1.034, 0.4308, 1.031, 0.5056, 0.5436, 0.508, 0.5438, 0.4838, 1.036, 0.4572, 1.034, 0.508, 0.5438, 0.5104, 0.5439, 0.5104, 1.037, 0.4838, 1.036])
me_cylinder.materials.append(mat_lp_design)
me_cylinder.materials.append(mat_inner_design)
me_cylinder.update()

# ---- objects
ob_light = bpy.data.objects.new('Light', light_light)
ob_camera = bpy.data.objects.new('Camera', cam_camera)
ob_cylinder = bpy.data.objects.new('Cylinder', me_cylinder)

# ---- transforms, parenting, visibility, modifiers, constraints
ob_light.location = (4.076, 1.005, 5.904)
ob_light.rotation_euler = (0.6503, 0.05522, 1.866)
ob_light.lock_rotations_4d = False
ob_light.empty_display_type = 'ARROWS'
ob_light.color = (0.0, 0.0, 0.0, 0.0)
ob_light.lineart.crease_threshold = 0.0
ob_camera.location = (0.0007608, -0.08223, 6.66)
ob_camera.rotation_euler = (0.0, 0.0, 2.703)
ob_camera.lock_rotations_4d = False
ob_camera.empty_display_type = 'ARROWS'
ob_camera.color = (0.0, 0.0, 0.0, 0.0)
ob_camera.display_type = 'WIRE'
ob_camera.lineart.crease_threshold = 0.0
ob_cylinder.location = (0.0, 0.0, 0.0)
ob_cylinder.scale = (1.0, 1.0, 0.005)

# ---- collection membership
col_collection.objects.link(ob_light)
col_collection.objects.link(ob_camera)
col_collection.objects.link(ob_cylinder)

# ---- scene / render settings (as saved in the file)
scene.camera = ob_camera
scene.frame_start = 1; scene.frame_end = 250; scene.frame_set(1)
scene.render.engine = 'BLENDER_EEVEE_NEXT'
scene.cycles.sampling_pattern = 'TABULATED_SOBOL'
scene.cycles.use_light_tree = False
scene.view_settings.view_transform = 'Filmic'
bpy.context.view_layer.update()
